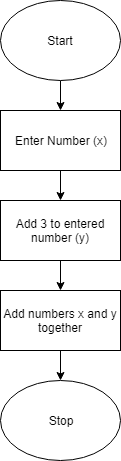

The diagram above was exported from draw.io. Its source (the exported page's mxGraphModel, read from the mxfile embedded in the PNG):
<mxGraphModel dx="1426" dy="738" grid="1" gridSize="10" guides="1" tooltips="1" connect="1" arrows="1" fold="1" page="1" pageScale="1" pageWidth="850" pageHeight="1100" background="#ffffff" math="0" shadow="0">
  <root>
    <mxCell id="0" />
    <mxCell id="1" parent="0" />
    <mxCell id="4" value="" style="edgeStyle=orthogonalEdgeStyle;rounded=0;html=1;jettySize=auto;orthogonalLoop=1;" edge="1" parent="1" source="2" target="3">
      <mxGeometry relative="1" as="geometry" />
    </mxCell>
    <mxCell id="2" value="Start" style="ellipse;whiteSpace=wrap;html=1;" vertex="1" parent="1">
      <mxGeometry x="365" y="10" width="120" height="80" as="geometry" />
    </mxCell>
    <mxCell id="6" value="" style="edgeStyle=orthogonalEdgeStyle;rounded=0;html=1;jettySize=auto;orthogonalLoop=1;" edge="1" parent="1" source="3" target="5">
      <mxGeometry relative="1" as="geometry" />
    </mxCell>
    <mxCell id="3" value="Enter Number (x)" style="rounded=0;whiteSpace=wrap;html=1;" vertex="1" parent="1">
      <mxGeometry x="365" y="120" width="120" height="60" as="geometry" />
    </mxCell>
    <mxCell id="8" value="" style="edgeStyle=orthogonalEdgeStyle;rounded=0;html=1;jettySize=auto;orthogonalLoop=1;" edge="1" parent="1" source="5" target="7">
      <mxGeometry relative="1" as="geometry" />
    </mxCell>
    <mxCell id="5" value="Add 3 to entered number (y)" style="rounded=0;whiteSpace=wrap;html=1;" vertex="1" parent="1">
      <mxGeometry x="365" y="210" width="120" height="60" as="geometry" />
    </mxCell>
    <mxCell id="10" value="" style="edgeStyle=orthogonalEdgeStyle;rounded=0;html=1;jettySize=auto;orthogonalLoop=1;" edge="1" parent="1" source="7" target="9">
      <mxGeometry relative="1" as="geometry" />
    </mxCell>
    <mxCell id="7" value="Add numbers x and y together" style="rounded=0;whiteSpace=wrap;html=1;" vertex="1" parent="1">
      <mxGeometry x="365" y="300" width="120" height="60" as="geometry" />
    </mxCell>
    <mxCell id="9" value="Stop" style="ellipse;whiteSpace=wrap;html=1;" vertex="1" parent="1">
      <mxGeometry x="365" y="390" width="120" height="80" as="geometry" />
    </mxCell>
  </root>
</mxGraphModel>